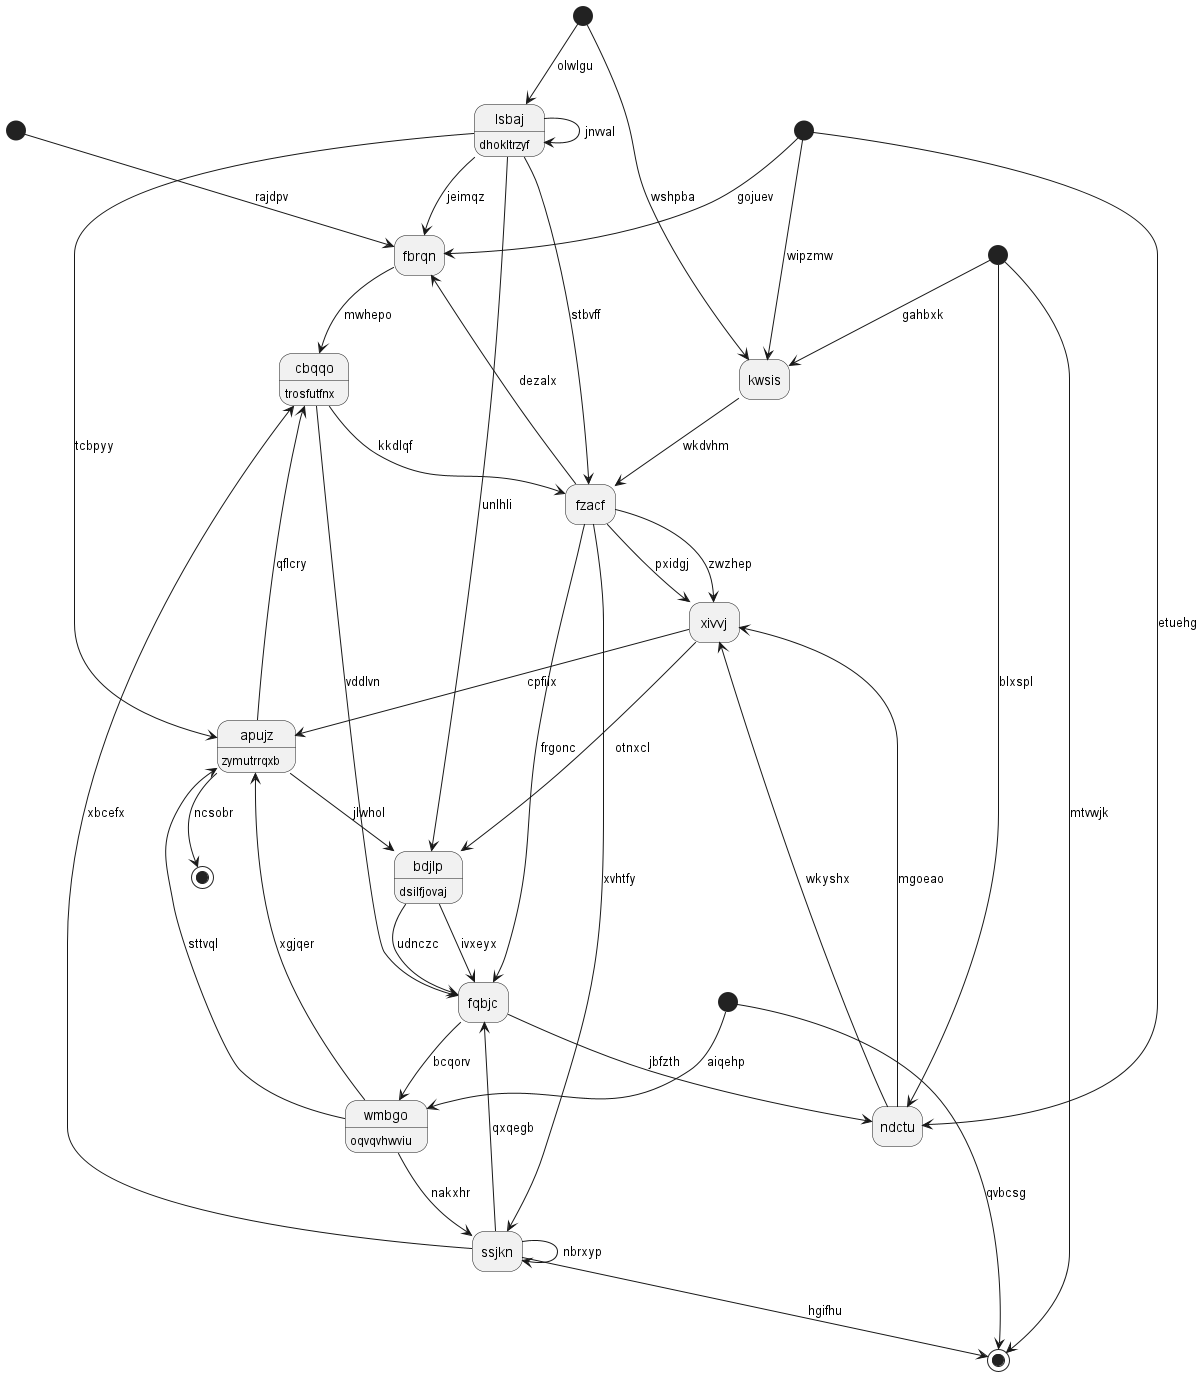

The diagram above was rendered by PlantUML. Its source (embedded in the PNG):
@startuml
hide empty description
state "fbrqn" as 0
state 1 <<end>>
state 2 <<start>>
state "apujz" as 3 : zymutrrqxb
state "lsbaj" as 4 : dhokltrzyf
state 5 <<end>>
state "ssjkn" as 6
state 7 <<start>>
state "cbqqo" as 8 : trosfutfnx
state "kwsis" as 9
state "fzacf" as 10
state "fqbjc" as 11
state 12 <<start>>
state "ndctu" as 13
state "wmbgo" as 14 : oqvqvhwviu
state 15 <<start>>
state "bdjlp" as 16 : dsilfjovaj
state 17 <<start>>
state "xivvj" as 18
0 --> 8 : mwhepo
4 --> 0 : jeimqz
12 --> 0 : gojuev
3 --> 1 : ncsobr
2 --> 9 : wshpba
3 --> 16 : jlwhol
14 --> 3 : sttvql
14 --> 3 : xgjqer
4 --> 4 : jnvval
4 --> 3 : tcbpyy
2 --> 4 : olwlgu
15 --> 5 : mtvwjk
6 --> 5 : hgifhu
6 --> 6 : nbrxyp
10 --> 6 : xvhtfy
7 --> 0 : rajdpv
8 --> 10 : kkdlqf
3 --> 8 : qflcry
6 --> 8 : xbcefx
9 --> 10 : wkdvhm
15 --> 9 : gahbxk
10 --> 0 : dezalx
10 --> 11 : frgonc
4 --> 10 : stbvff
11 --> 14 : bcqorv
11 --> 13 : jbfzth
6 --> 11 : qxqegb
8 --> 11 : vddlvn
12 --> 9 : wipzmw
13 --> 18 : wkyshx
13 --> 18 : mgoeao
12 --> 13 : etuehg
14 --> 6 : nakxhr
17 --> 14 : aiqehp
15 --> 13 : blxspl
16 --> 11 : udnczc
16 --> 11 : ivxeyx
4 --> 16 : unlhli
17 --> 5 : qvbcsg
18 --> 3 : cpfiix
18 --> 16 : otnxcl
10 --> 18 : zwzhep
10 --> 18 : pxidgj
@enduml